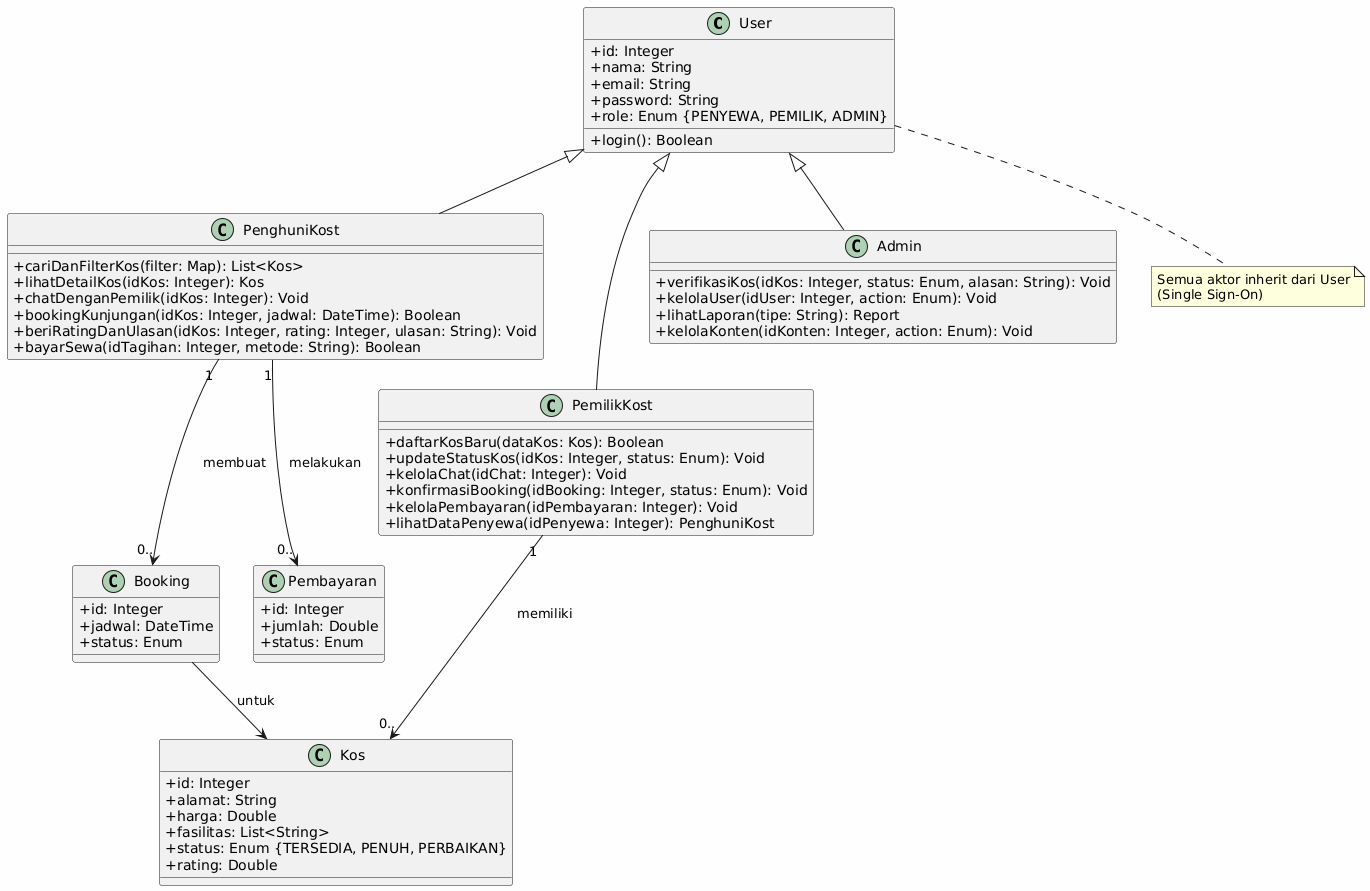

The diagram above was rendered by PlantUML. Its source (embedded in the PNG):
@startuml
' ========================================
' CLASS DIAGRAM ROOMIFY - SIAP UNTUK TUGAS
' ========================================
skinparam classAttributeIconSize 0
skinparam shadowing false
skinparam backgroundColor #FEFEFE

class User {
  + id: Integer
  + nama: String
  + email: String
  + password: String
  + role: Enum {PENYEWA, PEMILIK, ADMIN}
  + login(): Boolean
}

class PenghuniKost {
  + cariDanFilterKos(filter: Map): List<Kos>
  + lihatDetailKos(idKos: Integer): Kos
  + chatDenganPemilik(idKos: Integer): Void
  + bookingKunjungan(idKos: Integer, jadwal: DateTime): Boolean
  + beriRatingDanUlasan(idKos: Integer, rating: Integer, ulasan: String): Void
  + bayarSewa(idTagihan: Integer, metode: String): Boolean
}

class PemilikKost {
  + daftarKosBaru(dataKos: Kos): Boolean
  + updateStatusKos(idKos: Integer, status: Enum): Void
  + kelolaChat(idChat: Integer): Void
  + konfirmasiBooking(idBooking: Integer, status: Enum): Void
  + kelolaPembayaran(idPembayaran: Integer): Void
  + lihatDataPenyewa(idPenyewa: Integer): PenghuniKost
}

class Admin {
  + verifikasiKos(idKos: Integer, status: Enum, alasan: String): Void
  + kelolaUser(idUser: Integer, action: Enum): Void
  + lihatLaporan(tipe: String): Report
  + kelolaKonten(idKonten: Integer, action: Enum): Void
}

class Kos {
  + id: Integer
  + alamat: String
  + harga: Double
  + fasilitas: List<String>
  + status: Enum {TERSEDIA, PENUH, PERBAIKAN}
  + rating: Double
}

class Booking {
  + id: Integer
  + jadwal: DateTime
  + status: Enum
}

class Pembayaran {
  + id: Integer
  + jumlah: Double
  + status: Enum
}

User <|-- PenghuniKost
User <|-- PemilikKost
User <|-- Admin

PemilikKost "1" --> "0.." Kos : memiliki
PenghuniKost "1" --> "0.." Booking : membuat
Booking --> Kos : untuk
PenghuniKost "1" --> "0.." Pembayaran : melakukan

note bottom of User
  Semua aktor inherit dari User
  (Single Sign-On)
end note
@enduml